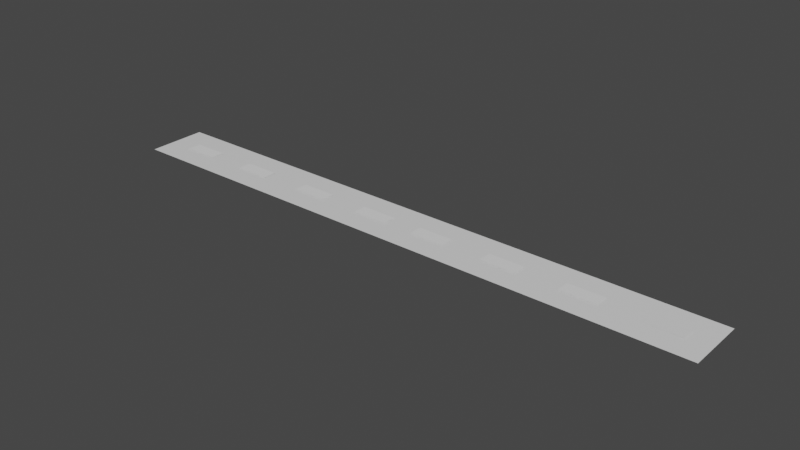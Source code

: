 # Source: Road1.blend  (saved by Blender 2.83.18; exported with 4.5.12 LTS)
import bpy
from mathutils import Matrix  # noqa: F401  (used for matrix-valued properties, if any)

bpy.ops.wm.read_factory_settings(use_empty=True)
scene = bpy.context.scene
scene.name = 'Scene'

# ---- collections
col_collection = bpy.data.collections.new('Collection'); scene.collection.children.link(col_collection)

# ---- materials (node trees are filled in below, after node groups)
mat_material_002 = bpy.data.materials.new('Material.002')
mat_material_002.use_transparent_shadow = False
mat_material_001 = bpy.data.materials.new('Material.001')
mat_material_001.use_transparent_shadow = False

# ---- material node trees
mat_material_002.use_nodes = True; mat_material_002.node_tree.nodes.clear()
_N = mat_material_002.node_tree.nodes; _L = mat_material_002.node_tree.links
n0 = _N.new('ShaderNodeBsdfPrincipled'); n0.name = 'Principled BSDF'; n0.location = (10, 300)
n0.distribution = 'GGX'
n0.subsurface_method = 'BURLEY'
n0.inputs[3].default_value = 1.45
n0.inputs[27].default_value = (0.0, 0.0, 0.0, 1.0)
n0.inputs[28].default_value = 1.0
n1 = _N.new('ShaderNodeOutputMaterial'); n1.name = 'Material Output'; n1.location = (300, 300)
_L.new(n0.outputs[0], n1.inputs[0])
n1.is_active_output = True
mat_material_001.use_nodes = True; mat_material_001.node_tree.nodes.clear()
_N = mat_material_001.node_tree.nodes; _L = mat_material_001.node_tree.links
n0 = _N.new('ShaderNodeBsdfPrincipled'); n0.name = 'Principled BSDF'; n0.location = (10, 300)
n0.distribution = 'GGX'
n0.subsurface_method = 'BURLEY'
n0.inputs[3].default_value = 1.45
n0.inputs[27].default_value = (0.0, 0.0, 0.0, 1.0)
n0.inputs[28].default_value = 1.0
n1 = _N.new('ShaderNodeOutputMaterial'); n1.name = 'Material Output'; n1.location = (300, 300)
_L.new(n0.outputs[0], n1.inputs[0])
n1.is_active_output = True

# ---- world
world_world = bpy.data.worlds.new('World'); scene.world = world_world
world_world.use_nodes = True; world_world.node_tree.nodes.clear()
_N = world_world.node_tree.nodes; _L = world_world.node_tree.links
n0 = _N.new('ShaderNodeOutputWorld'); n0.name = 'World Output'; n0.location = (300, 300)
n1 = _N.new('ShaderNodeBackground'); n1.name = 'Background'; n1.location = (10, 300)
n1.inputs[0].default_value = (0.05088, 0.05088, 0.05088, 1.0)
_L.new(n1.outputs[0], n0.inputs[0])
n0.is_active_output = True
world_world.color = (0.05088, 0.05088, 0.05088)
world_world.use_sun_shadow = False
world_world.sun_shadow_jitter_overblur = 0.0

# ---- meshes
me_plane = bpy.data.meshes.new('Plane')
me_plane.from_pydata([(-1.0, -1.0, 0.0), (1.0, -1.0, 0.0), (-1.0, 1.0, 0.0), (1.0, 1.0, 0.0)], [], [(0, 1, 3, 2)])
_uv = me_plane.uv_layers.new(name='UVMap')
_uv.uv.foreach_set('vector', [0.0, 0.0, 1.0, 0.0, 1.0, 1.0, 0.0, 1.0])
me_plane.materials.append(mat_material_002)
me_plane.use_remesh_fix_poles = True
me_plane.use_remesh_preserve_attributes = False
me_plane.use_mirror_vertex_groups = False
me_plane.update()
me_plane_001 = bpy.data.meshes.new('Plane.001')
me_plane_001.from_pydata([(-1.0, -1.0, 0.0), (1.0, -1.0, 0.0), (-1.0, 1.0, 0.0), (1.0, 1.0, 0.0)], [], [(0, 1, 3, 2)])
_uv = me_plane_001.uv_layers.new(name='UVMap')
_uv.uv.foreach_set('vector', [0.0, 0.0, 1.0, 0.0, 1.0, 1.0, 0.0, 1.0])
me_plane_001.materials.append(mat_material_001)
me_plane_001.materials.append(None)
me_plane_001.use_remesh_fix_poles = True
me_plane_001.use_remesh_preserve_attributes = False
me_plane_001.use_mirror_vertex_groups = False
me_plane_001.update()
me_plane_002 = bpy.data.meshes.new('Plane.002')
me_plane_002.from_pydata([(-1.0, -1.0, 0.0), (1.0, -1.0, 0.0), (-1.0, 1.0, 0.0), (1.0, 1.0, 0.0)], [], [(0, 1, 3, 2)])
_uv = me_plane_002.uv_layers.new(name='UVMap')
_uv.uv.foreach_set('vector', [0.0, 0.0, 1.0, 0.0, 1.0, 1.0, 0.0, 1.0])
me_plane_002.use_remesh_fix_poles = True
me_plane_002.use_remesh_preserve_attributes = False
me_plane_002.use_mirror_vertex_groups = False
me_plane_002.update()
me_plane_004 = bpy.data.meshes.new('Plane.004')
me_plane_004.from_pydata([(-1.0, -1.0, 0.0), (1.0, -1.0, 0.0), (-1.0, 1.0, 0.0), (1.0, 1.0, 0.0)], [], [(0, 1, 3, 2)])
_uv = me_plane_004.uv_layers.new(name='UVMap')
_uv.uv.foreach_set('vector', [0.0, 0.0, 1.0, 0.0, 1.0, 1.0, 0.0, 1.0])
me_plane_004.use_remesh_fix_poles = True
me_plane_004.use_remesh_preserve_attributes = False
me_plane_004.use_mirror_vertex_groups = False
me_plane_004.update()
me_plane_003 = bpy.data.meshes.new('Plane.003')
me_plane_003.from_pydata([(-1.0, -1.0, 0.0), (1.0, -1.0, 0.0), (-1.0, 1.0, 0.0), (1.0, 1.0, 0.0)], [], [(0, 1, 3, 2)])
_uv = me_plane_003.uv_layers.new(name='UVMap')
_uv.uv.foreach_set('vector', [0.0, 0.0, 1.0, 0.0, 1.0, 1.0, 0.0, 1.0])
me_plane_003.use_remesh_fix_poles = True
me_plane_003.use_remesh_preserve_attributes = False
me_plane_003.use_mirror_vertex_groups = False
me_plane_003.update()
me_plane_008 = bpy.data.meshes.new('Plane.008')
me_plane_008.from_pydata([(-1.0, -1.0, 0.0), (1.0, -1.0, 0.0), (-1.0, 1.0, 0.0), (1.0, 1.0, 0.0)], [], [(0, 1, 3, 2)])
_uv = me_plane_008.uv_layers.new(name='UVMap')
_uv.uv.foreach_set('vector', [0.0, 0.0, 1.0, 0.0, 1.0, 1.0, 0.0, 1.0])
me_plane_008.use_remesh_fix_poles = True
me_plane_008.use_remesh_preserve_attributes = False
me_plane_008.use_mirror_vertex_groups = False
me_plane_008.update()
me_plane_007 = bpy.data.meshes.new('Plane.007')
me_plane_007.from_pydata([(-1.0, -1.0, 0.0), (1.0, -1.0, 0.0), (-1.0, 1.0, 0.0), (1.0, 1.0, 0.0)], [], [(0, 1, 3, 2)])
_uv = me_plane_007.uv_layers.new(name='UVMap')
_uv.uv.foreach_set('vector', [0.0, 0.0, 1.0, 0.0, 1.0, 1.0, 0.0, 1.0])
me_plane_007.use_remesh_fix_poles = True
me_plane_007.use_remesh_preserve_attributes = False
me_plane_007.use_mirror_vertex_groups = False
me_plane_007.update()
me_plane_006 = bpy.data.meshes.new('Plane.006')
me_plane_006.from_pydata([(-1.0, -1.0, 0.0), (1.0, -1.0, 0.0), (-1.0, 1.0, 0.0), (1.0, 1.0, 0.0)], [], [(0, 1, 3, 2)])
_uv = me_plane_006.uv_layers.new(name='UVMap')
_uv.uv.foreach_set('vector', [0.0, 0.0, 1.0, 0.0, 1.0, 1.0, 0.0, 1.0])
me_plane_006.use_remesh_fix_poles = True
me_plane_006.use_remesh_preserve_attributes = False
me_plane_006.use_mirror_vertex_groups = False
me_plane_006.update()
me_plane_005 = bpy.data.meshes.new('Plane.005')
me_plane_005.from_pydata([(-1.0, -1.0, 0.0), (1.0, -1.0, 0.0), (-1.0, 1.0, 0.0), (1.0, 1.0, 0.0)], [], [(0, 1, 3, 2)])
_uv = me_plane_005.uv_layers.new(name='UVMap')
_uv.uv.foreach_set('vector', [0.0, 0.0, 1.0, 0.0, 1.0, 1.0, 0.0, 1.0])
me_plane_005.use_remesh_fix_poles = True
me_plane_005.use_remesh_preserve_attributes = False
me_plane_005.use_mirror_vertex_groups = False
me_plane_005.update()

# ---- objects
ob_plane = bpy.data.objects.new('Plane', me_plane)
ob_plane_001 = bpy.data.objects.new('Plane.001', me_plane_001)
ob_plane_002 = bpy.data.objects.new('Plane.002', me_plane_002)
ob_plane_004 = bpy.data.objects.new('Plane.004', me_plane_004)
ob_plane_003 = bpy.data.objects.new('Plane.003', me_plane_003)
ob_plane_008 = bpy.data.objects.new('Plane.008', me_plane_008)
ob_plane_007 = bpy.data.objects.new('Plane.007', me_plane_007)
ob_plane_006 = bpy.data.objects.new('Plane.006', me_plane_006)
ob_plane_005 = bpy.data.objects.new('Plane.005', me_plane_005)

# ---- transforms, parenting, visibility, modifiers, constraints
ob_plane.location = (-1.486, 0.0, 0.0)
ob_plane.scale = (22.87, 2.274, 1.0)
ob_plane.lineart.crease_threshold = 0.0
ob_plane_001.location = (18.37, 0.0, 0.02902)
ob_plane_001.scale = (1.363, 0.5464, 0.2403)
ob_plane_001.lineart.crease_threshold = 0.0
ob_plane_002.location = (12.68, 0.0, 0.02902)
ob_plane_002.scale = (1.363, 0.5464, 0.2403)
ob_plane_002.lineart.crease_threshold = 0.0
ob_plane_004.location = (6.856, 0.0, 0.02902)
ob_plane_004.scale = (1.363, 0.5464, 0.2403)
ob_plane_004.lineart.crease_threshold = 0.0
ob_plane_003.location = (1.166, 0.0, 0.02902)
ob_plane_003.scale = (1.363, 0.5464, 0.2403)
ob_plane_003.lineart.crease_threshold = 0.0
ob_plane_008.location = (-3.771, 0.0, 0.02902)
ob_plane_008.scale = (1.363, 0.5464, 0.2403)
ob_plane_008.lineart.crease_threshold = 0.0
ob_plane_007.location = (-9.462, 0.0, 0.02902)
ob_plane_007.scale = (1.363, 0.5464, 0.2403)
ob_plane_007.lineart.crease_threshold = 0.0
ob_plane_006.location = (-20.98, 0.0, 0.02902)
ob_plane_006.scale = (1.363, 0.5464, 0.2403)
ob_plane_006.lineart.crease_threshold = 0.0
ob_plane_005.location = (-15.29, 0.0, 0.02902)
ob_plane_005.scale = (1.363, 0.5464, 0.2403)
ob_plane_005.lineart.crease_threshold = 0.0

# ---- collection membership
col_collection.objects.link(ob_plane)
col_collection.objects.link(ob_plane_001)
col_collection.objects.link(ob_plane_002)
col_collection.objects.link(ob_plane_004)
col_collection.objects.link(ob_plane_003)
col_collection.objects.link(ob_plane_008)
col_collection.objects.link(ob_plane_007)
col_collection.objects.link(ob_plane_006)
col_collection.objects.link(ob_plane_005)

# ---- scene / render settings (as saved in the file)
scene.frame_start = 1; scene.frame_end = 250; scene.frame_set(1)
scene.render.engine = 'BLENDER_EEVEE_NEXT'
scene.cycles.use_denoising = False
scene.cycles.samples = 128
scene.cycles.sampling_pattern = 'TABULATED_SOBOL'
scene.cycles.use_adaptive_sampling = False
scene.cycles.use_light_tree = False
scene.view_settings.view_transform = 'Filmic'
bpy.context.view_layer.update()

# ---- added for rendering (the .blend has no active camera and no usable light): camera, sun
cam_auto = bpy.data.cameras.new('AutoCamera')
cam_auto.lens = 50.0
cam_auto.sensor_width = 36.0
cam_auto.clip_end = 1000.0
ob_auto_camera = bpy.data.objects.new('AutoCamera', cam_auto)
scene.collection.objects.link(ob_auto_camera)
ob_auto_camera.location = (41.0478, -51.04, 34.0412)
ob_auto_camera.rotation_euler = (1.09748, -7.21219e-08, 0.694738)
scene.camera = ob_auto_camera
light_auto_sun = bpy.data.lights.new('AutoSun', 'SUN')
light_auto_sun.energy = 3.0
light_auto_sun.angle = 0.0523599
ob_auto_sun = bpy.data.objects.new('AutoSun', light_auto_sun)
scene.collection.objects.link(ob_auto_sun)
ob_auto_sun.rotation_euler = (0.872665, 0.174533, 0.523599)
bpy.context.view_layer.update()
